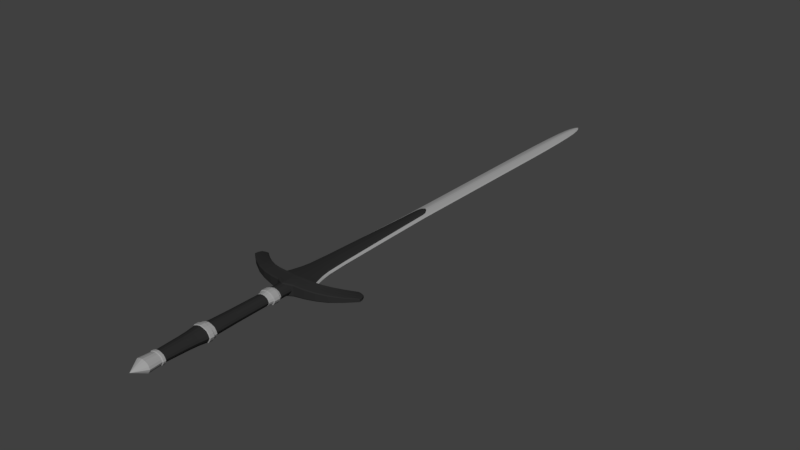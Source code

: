 # Source: sword.blend  (saved by Blender 2.77.0; exported with 4.5.12 LTS)
import bpy
from mathutils import Matrix  # noqa: F401  (used for matrix-valued properties, if any)

bpy.ops.wm.read_factory_settings(use_empty=True)
scene = bpy.context.scene
scene.name = 'Scene'

# ---- collections
col_collection_1 = bpy.data.collections.new('Collection 1'); scene.collection.children.link(col_collection_1)

# ---- materials (node trees are filled in below, after node groups)
mat_cinza = bpy.data.materials.new('cINZA')
mat_cinza.alpha_threshold = 0.0
mat_cinza.use_transparent_shadow = False
mat_cinza.diffuse_color = (0.3506, 0.3506, 0.3506, 1.0)
mat_cinza.roughness = 0.5
mat_preta = bpy.data.materials.new('PRETA')
mat_preta.alpha_threshold = 0.0
mat_preta.use_transparent_shadow = False
mat_preta.diffuse_color = (0.02539, 0.02539, 0.02539, 1.0)
mat_preta.roughness = 0.5

# ---- material node trees

# ---- world
world_world = bpy.data.worlds.new('World'); scene.world = world_world
world_world.color = (0.05088, 0.05088, 0.05088)
world_world.use_sun_shadow = False
world_world.sun_shadow_jitter_overblur = 0.0
world_world.cycles.sampling_method = 'MANUAL'

# ---- meshes
me_plane = bpy.data.meshes.new('Plane')
me_plane.from_pydata([(-0.8879, -0.1667, 4.021), (-0.599, -9.743, 4.35), (-0.5568, -20.97, 4.35), (-0.5568, -34.29, 4.35), (-0.7095, -3.084, 4.242), (1.99, -87.5, 4.336), (-1.483, -54.92, 4.445), (1.446, -83.97, 4.057), (0.848, -69.99, 4.057), (-0.04443, -3.084, 4.014), (0.4407, -34.29, 4.057), (0.4407, -20.97, 4.057), (0.3065, -9.743, 4.057), (-0.06602, -56.29, 4.336), (-1.152, -0.1667, 4.021), (-1.483, -54.74, 4.373), (-1.441, -9.743, 4.35), (-1.483, -20.97, 4.35), (-1.483, -34.29, 4.35), (-1.331, -3.084, 4.241), (-0.5568, -54.92, 4.445), (-3.486, -83.97, 4.057), (-2.888, -69.99, 4.057), (-1.996, -3.084, 4.014), (-2.481, -34.29, 4.057), (-2.481, -20.97, 4.057), (-2.347, -9.743, 4.057), (-2.486, -56.37, 4.057), (-2.489, -69.6, 4.336), (-1.754, -69.29, 3.207), (-0.6061, -0.1667, 3.932), (-1.434, -0.1667, 3.933), (0.06579, -83.97, 3.207), (-0.2858, -69.29, 3.207), (-1.434, -0.1667, 3.822), (-0.6051, -0.1667, 3.823), (-2.489, -69.6, 3.411), (-2.486, -56.37, 3.69), (-2.347, -9.743, 3.69), (-2.481, -20.97, 3.69), (-2.481, -34.29, 3.69), (-1.996, -3.084, 3.733), (-2.888, -69.99, 3.69), (-3.486, -83.97, 3.69), (-0.5568, -54.92, 3.302), (-1.331, -3.084, 3.505), (-1.483, -34.29, 3.397), (-1.483, -20.97, 3.397), (-1.441, -9.743, 3.397), (-1.483, -54.74, 3.374), (-1.152, -0.1667, 3.727), (-0.06602, -56.29, 3.411), (0.3065, -9.743, 3.69), (0.4407, -20.97, 3.69), (0.4407, -34.29, 3.69), (-0.04443, -3.084, 3.733), (0.848, -69.99, 3.69), (1.446, -83.97, 3.69), (-1.483, -54.92, 3.302), (1.99, -87.5, 3.411), (-0.7095, -3.084, 3.505), (-0.5568, -34.29, 3.397), (-0.2858, -69.29, 4.54), (0.06579, -83.97, 4.54), (-1.754, -69.29, 4.54), (-2.106, -83.97, 4.54), (-3.192, -83.97, 4.336), (1.152, -83.97, 4.336), (-2.84, -89.5, 4.54), (0.8006, -89.5, 4.54), (-0.5568, -20.97, 3.397), (-0.599, -9.743, 3.397), (-0.8879, -0.1667, 3.727), (-4.681, -89.3, 4.336), (2.772, -89.29, 4.057), (-2.106, -83.97, 3.207), (-3.192, -83.97, 3.411), (1.152, -83.97, 3.411), (-2.84, -89.5, 3.207), (0.8006, -89.5, 3.207), (-4.824, -89.29, 3.69), (-4.681, -89.3, 3.411), (2.22, -87.49, 3.69), (-4.038, -87.5, 3.411), (-4.264, -87.49, 3.69), (0.4849, -87.58, 3.207), (-2.529, -87.58, 3.207), (2.22, -87.49, 4.057), (-4.038, -87.5, 4.336), (-4.264, -87.49, 4.057), (0.4849, -87.58, 4.54), (-2.529, -87.58, 4.54), (2.622, -89.3, 3.411), (2.622, -89.3, 4.336), (0.4614, -57.09, 3.69), (0.4485, -69.6, 3.411), (-2.501, -57.09, 3.69), (-1.974, -56.29, 3.411), (-1.506, -56.13, 3.207), (-1.974, -56.29, 4.336), (-2.501, -57.09, 4.057), (0.4485, -69.6, 4.336), (0.4614, -57.09, 4.057), (-0.5568, -47.21, 3.397), (0.4407, -47.87, 3.69), (-1.483, -47.21, 3.397), (-2.481, -47.87, 3.69), (-2.481, -47.87, 4.057), (-1.483, -47.21, 4.35), (0.4407, -47.87, 4.057), (-0.5568, -47.21, 4.35), (-1.02, -9.743, 4.404), (-1.02, -20.97, 4.404), (-1.02, -34.29, 4.404), (-1.02, -3.084, 4.285), (0.8678, -79.49, 4.336), (-0.7809, -1.354, 4.139), (-0.5568, -54.74, 4.373), (-0.5674, -14.84, 4.35), (-0.5568, -27.63, 4.35), (-0.5568, -40.85, 4.35), (-0.6478, -5.791, 4.323), (-0.2025, -55.59, 4.363), (1.225, -83.97, 4.219), (0.5484, -69.7, 4.219), (-0.388, -3.084, 4.141), (-0.0758, -34.29, 4.222), (-0.0758, -20.97, 4.222), (-0.1621, -9.743, 4.222), (1.756, -85.74, 3.69), (-1.02, -54.59, 4.499), (-3.265, -83.97, 4.219), (-2.588, -69.7, 4.219), (-1.652, -3.084, 4.141), (-1.964, -34.29, 4.222), (-1.964, -20.97, 4.222), (-1.878, -9.743, 4.222), (-1.962, -55.59, 4.244), (-3.511, -85.74, 4.336), (1.181, -79.59, 3.69), (-1.838, -55.59, 4.363), (0.1517, -5.791, 3.701), (-1.259, -1.354, 4.139), (-1.473, -14.84, 4.35), (-1.483, -27.63, 4.35), (-1.483, -40.85, 4.35), (-1.392, -5.791, 4.323), (-2.908, -79.49, 4.336), (0.4407, -41.02, 3.69), (0.4407, -27.63, 3.69), (0.4071, -14.84, 3.69), (-0.5088, -0.1667, 3.873), (-0.2702, -1.354, 3.774), (-3.634, -83.97, 3.873), (-2.765, -57.49, 3.873), (-2.589, -9.743, 3.873), (-2.173, -3.084, 3.873), (-2.748, -48.05, 3.873), (-2.748, -34.29, 3.873), (-2.748, -20.97, 3.873), (1.594, -83.97, 3.873), (0.5488, -9.743, 3.873), (0.7078, -20.97, 3.873), (0.7078, -34.29, 3.873), (0.1328, -3.084, 3.873), (-1.308, -0.1667, 3.766), (-0.732, -0.1667, 3.766), (-2.908, -79.49, 3.411), (-1.392, -5.791, 3.424), (-1.483, -40.85, 3.397), (-1.483, -27.63, 3.397), (-1.473, -14.84, 3.397), (-1.259, -1.354, 3.608), (-1.838, -55.59, 3.384), (-3.511, -85.74, 3.411), (-1.878, -9.743, 3.525), (-1.964, -20.97, 3.525), (-1.964, -34.29, 3.525), (-1.652, -3.084, 3.606), (-2.588, -69.7, 3.528), (-3.265, -83.97, 3.528), (-1.02, -54.59, 3.248), (-0.1621, -9.743, 3.525), (-0.0758, -20.97, 3.525), (-0.0758, -34.29, 3.525), (-0.388, -3.084, 3.606), (0.5484, -69.7, 3.528), (1.225, -83.97, 3.528), (-0.2025, -55.59, 3.384), (-0.6478, -5.791, 3.424), (-0.5568, -40.85, 3.397), (-0.5568, -27.63, 3.397), (-0.5674, -14.84, 3.397), (-0.5568, -54.74, 3.374), (-0.7809, -1.354, 3.608), (0.4459, -56.37, 4.057), (-1.02, -69.14, 4.594), (-0.5534, -55.1, 4.516), (-0.07613, -79.42, 4.54), (0.8802, -83.97, 4.435), (0.2649, -69.52, 4.435), (-2.266, -85.76, 4.54), (-2.92, -83.97, 4.435), (-2.305, -69.52, 4.435), (-1.02, -83.97, 4.594), (0.2246, -85.76, 4.54), (-1.487, -55.1, 4.516), (-1.964, -79.42, 4.54), (1.469, -85.74, 4.336), (2.659, -89.3, 4.219), (-4.717, -89.3, 4.219), (0.8678, -79.49, 3.411), (-1.02, -3.084, 3.462), (-1.02, -34.29, 3.343), (2.171, -89.36, 4.435), (-1.02, -20.97, 3.343), (-1.02, -9.743, 3.343), (-1.02, -0.1667, 3.705), (2.772, -89.29, 3.69), (-2.481, -41.02, 3.69), (-2.481, -27.63, 3.69), (-2.447, -14.84, 3.69), (-1.77, -1.354, 3.774), (-2.192, -5.791, 3.701), (-3.221, -79.59, 3.69), (-3.797, -85.74, 3.69), (-1.531, -0.1667, 3.873), (-1.02, -69.14, 3.153), (-0.5534, -55.1, 3.231), (-0.07613, -79.42, 3.207), (0.8802, -83.97, 3.312), (0.2649, -69.52, 3.312), (-2.266, -85.76, 3.207), (-2.92, -83.97, 3.312), (-2.305, -69.52, 3.312), (-1.02, -83.97, 3.153), (0.2246, -85.76, 3.207), (-1.487, -55.1, 3.231), (-1.964, -79.42, 3.207), (1.469, -85.74, 3.411), (-4.717, -89.3, 3.528), (2.171, -89.36, 3.312), (-1.022, -89.63, 3.153), (-4.231, -89.35, 3.312), (-4.905, -89.28, 3.873), (-1.02, -0.1667, 4.042), (-0.732, -0.1667, 3.981), (-1.308, -0.1667, 3.981), (0.4459, -56.37, 3.69), (0.7078, -48.05, 3.873), (-4.377, -87.49, 3.873), (0.7251, -57.49, 3.873), (2.335, -87.49, 3.873), (-0.2702, -1.354, 3.973), (0.4071, -14.84, 4.057), (0.4407, -27.63, 4.057), (0.4407, -41.02, 4.057), (0.1517, -5.791, 4.046), (1.181, -79.59, 4.057), (1.756, -85.74, 4.057), (-2.481, -41.02, 4.057), (-2.481, -27.63, 4.057), (-2.447, -14.84, 4.057), (-1.77, -1.354, 3.973), (-2.192, -5.791, 4.046), (-3.221, -79.59, 4.057), (-3.797, -85.74, 4.057), (-4.824, -89.29, 4.057), (-1.022, -89.63, 4.594), (-4.231, -89.35, 4.435), (2.659, -89.3, 3.528), (2.047, -87.5, 4.219), (-4.094, -87.5, 4.219), (1.614, -87.52, 4.435), (-4.094, -87.5, 3.528), (1.614, -87.52, 3.312), (-1.021, -87.62, 3.153), (-3.661, -87.52, 3.312), (2.866, -89.28, 3.873), (-1.021, -87.62, 4.594), (-3.661, -87.52, 4.435), (2.047, -87.5, 3.528), (2.626, -88.81, 3.69), (-4.51, -88.82, 3.411), (-4.673, -88.81, 3.69), (0.7181, -88.96, 3.207), (-2.765, -88.96, 3.207), (2.626, -88.81, 4.057), (-4.51, -88.82, 4.336), (-4.673, -88.81, 4.057), (0.7181, -88.96, 4.54), (-2.765, -88.96, 4.54), (2.456, -88.82, 3.411), (2.456, -88.82, 4.336), (0.06583, -56.49, 4.219), (-2.106, -56.49, 4.219), (-3.088, -70.18, 3.873), (-2.106, -56.49, 3.528), (0.06583, -56.49, 3.528), (-0.1853, -56.13, 4.435), (-1.855, -56.13, 4.435), (-0.1853, -56.13, 3.312), (-1.855, -56.13, 3.312), (1.048, -70.18, 3.873), (-1.568, -59.43, 4.54), (-0.4718, -59.43, 4.54), (0.5684, -60.66, 3.69), (0.07638, -59.97, 3.411), (-2.608, -60.66, 3.69), (-2.116, -59.97, 3.411), (-0.4718, -59.43, 3.207), (-1.568, -59.43, 3.207), (-2.116, -59.97, 4.336), (-2.608, -60.66, 4.057), (0.07638, -59.97, 4.336), (0.5684, -60.66, 4.057), (-1.02, -47.06, 4.404), (-0.0758, -47.52, 4.222), (-1.964, -47.52, 4.222), (-1.964, -47.52, 3.525), (-0.0758, -47.52, 3.525), (-1.02, -47.06, 3.343), (0.7121, -56.77, 3.873), (-0.5568, -52.09, 3.397), (0.4407, -53.26, 3.69), (-1.483, -52.09, 3.397), (-2.481, -53.26, 3.69), (-2.481, -53.26, 4.057), (-1.483, -52.09, 4.35), (0.4407, -53.26, 4.057), (-0.5568, -52.09, 4.35), (-1.02, -1.313, 4.165), (-1.02, -54.42, 4.428), (-1.02, -14.84, 4.404), (-1.02, -27.63, 4.404), (-1.02, -40.81, 4.404), (-1.02, -5.791, 4.374), (-0.5437, -1.313, 4.06), (-0.07806, -55.59, 4.244), (-0.09739, -14.84, 4.222), (-0.0758, -27.63, 4.222), (-0.0758, -40.93, 4.222), (-0.2618, -5.791, 4.202), (0.946, -79.52, 4.219), (1.541, -85.74, 4.219), (-1.496, -1.313, 4.06), (-1.943, -14.84, 4.222), (-1.964, -27.63, 4.222), (-1.964, -40.93, 4.222), (-1.778, -5.791, 4.202), (-2.986, -79.52, 4.219), (-3.583, -85.74, 4.219), (0.7078, -27.63, 3.873), (0.7078, -41.06, 3.873), (-0.156, -1.313, 3.873), (-3.583, -85.74, 3.528), (-2.986, -79.52, 3.528), (-1.778, -5.791, 3.545), (-1.964, -40.93, 3.525), (-1.964, -27.63, 3.525), (-1.943, -14.84, 3.525), (-1.962, -55.59, 3.503), (-1.496, -1.313, 3.687), (1.541, -85.74, 3.528), (0.946, -79.52, 3.528), (-0.2618, -5.791, 3.545), (-0.0758, -40.93, 3.525), (-0.0758, -27.63, 3.525), (-0.09739, -14.84, 3.525), (-0.07806, -55.59, 3.503), (-0.5437, -1.313, 3.687), (-1.02, -5.791, 3.373), (-1.02, -40.81, 3.343), (-1.02, -27.63, 3.343), (-1.02, -14.84, 3.343), (-1.02, -54.78, 4.57), (-1.02, -79.38, 4.594), (-0.2887, -55.6, 4.437), (0.6318, -79.47, 4.435), (1.158, -85.75, 4.435), (-1.02, -85.77, 4.594), (-3.2, -85.75, 4.435), (-2.672, -79.47, 4.435), (-1.751, -55.6, 4.437), (-1.02, -54.42, 3.319), (-1.02, 0.5833, 3.873), (-1.02, -1.313, 3.582), (0.6681, -14.84, 3.873), (0.3653, -5.791, 3.873), (1.337, -79.64, 3.873), (1.899, -85.74, 3.873), (-2.752, -56.77, 3.873), (-1.884, -1.313, 3.873), (-2.748, -41.06, 3.873), (-2.748, -27.63, 3.873), (-2.708, -14.84, 3.873), (-2.405, -5.791, 3.873), (-3.377, -79.64, 3.873), (-3.94, -85.74, 3.873), (-1.02, -54.78, 3.177), (-1.02, -79.38, 3.153), (-0.2887, -55.6, 3.31), (0.6318, -79.47, 3.312), (1.158, -85.75, 3.312), (-1.02, -85.77, 3.153), (-3.2, -85.75, 3.312), (-2.672, -79.47, 3.312), (-1.751, -55.6, 3.31), (2.499, -88.82, 4.219), (-4.551, -88.82, 4.219), (2.022, -88.86, 4.435), (-4.551, -88.82, 3.528), (2.022, -88.86, 3.312), (-1.022, -89.03, 3.153), (-4.074, -88.86, 3.312), (-4.754, -88.8, 3.873), (2.711, -88.8, 3.873), (-1.022, -89.03, 4.594), (-4.074, -88.86, 4.435), (2.499, -88.82, 3.528), (0.1994, -60.14, 4.219), (-2.239, -60.14, 4.219), (-2.854, -61.0, 3.873), (-2.239, -60.14, 3.528), (0.1994, -60.14, 3.528), (-1.02, -59.15, 4.594), (-0.06067, -59.84, 4.435), (-1.979, -59.84, 4.435), (-1.02, -59.15, 3.153), (-0.06067, -59.84, 3.312), (-1.979, -59.84, 3.312), (0.8144, -61.0, 3.873), (-1.02, -51.82, 4.404), (-0.0758, -52.64, 4.222), (-1.964, -52.64, 4.222), (-2.748, -53.59, 3.873), (-1.964, -52.64, 3.525), (-0.0758, -52.64, 3.525), (-1.02, -51.82, 3.343), (0.7078, -53.59, 3.873), (-0.534, -56.13, 4.54), (-1.506, -56.13, 4.54), (-1.02, -56.13, 4.594), (-0.534, -56.13, 3.207), (-1.02, -56.13, 3.153), (2.866, -89.28, 5.089), (-1.02, -92.87, 5.003), (2.899, -91.74, 4.678), (0.8006, -89.5, 5.179), (0.8006, -92.03, 4.798), (-1.02, -89.63, 2.554), (4.504, -88.85, 4.96), (5.01, -91.2, 4.565), (6.189, -88.09, 4.779), (9.319, -89.0, 4.275), (9.703, -85.57, 4.141), (11.42, -87.25, 4.119), (2.866, -89.28, 2.658), (-1.02, -92.87, 2.744), (2.899, -91.74, 3.069), (0.8006, -89.5, 2.568), (0.8006, -92.03, 2.949), (4.504, -88.85, 2.787), (5.01, -91.2, 3.182), (6.189, -88.09, 2.968), (7.027, -90.4, 3.296), (7.817, -87.05, 3.224), (9.319, -89.0, 3.472), (9.703, -85.57, 3.606), (11.42, -87.25, 3.628), (-2.84, -89.5, 5.179), (-2.84, -92.03, 4.798), (-7.049, -91.2, 4.565), (-9.067, -90.4, 4.451), (-11.36, -89.0, 4.275), (-4.905, -89.28, 2.658), (-4.938, -91.74, 3.069), (-2.84, -89.5, 2.568), (-2.84, -92.03, 2.949), (-6.543, -88.85, 2.787), (-7.049, -91.2, 3.182), (-8.228, -88.09, 2.968), (-9.067, -90.4, 3.296), (-9.855, -87.05, 3.224), (-11.36, -89.0, 3.472), (-11.74, -85.57, 3.606), (-13.47, -87.25, 3.628), (-1.02, -89.82, 5.406), (-1.02, -92.68, 5.126), (2.898, -91.6, 4.871), (2.867, -89.42, 5.276), (0.8006, -89.65, 5.385), (0.8006, -91.89, 5.017), (4.98, -91.07, 4.736), (4.534, -88.99, 5.125), (6.98, -90.27, 4.595), (6.237, -88.23, 4.919), (9.23, -88.89, 4.376), (7.902, -87.16, 4.628), (11.3, -87.23, 4.193), (9.695, -85.69, 4.217), (11.3, -87.23, 3.554), (9.695, -85.69, 3.53), (2.898, -91.6, 2.876), (2.867, -89.42, 2.471), (6.98, -90.27, 3.152), (6.237, -88.23, 2.828), (-1.02, -89.82, 2.341), (-1.02, -92.68, 2.621), (9.23, -88.89, 3.371), (7.902, -87.16, 3.119), (4.98, -91.07, 3.011), (4.534, -88.99, 2.622), (0.8006, -89.65, 2.362), (0.8006, -91.89, 2.73), (-4.937, -91.6, 4.871), (-4.906, -89.42, 5.276), (-2.84, -89.65, 5.385), (-2.84, -91.89, 5.017), (-7.019, -91.07, 4.736), (-6.573, -88.99, 5.125), (-9.019, -90.27, 4.595), (-8.276, -88.23, 4.919), (-11.27, -88.89, 4.376), (-9.941, -87.16, 4.628), (-13.34, -87.23, 4.193), (-11.73, -85.69, 4.217), (-13.34, -87.23, 3.554), (-11.73, -85.69, 3.53), (-4.937, -91.6, 2.876), (-4.906, -89.42, 2.471), (-9.019, -90.27, 3.152), (-8.276, -88.23, 2.828), (-11.27, -88.89, 3.371), (-9.941, -87.16, 3.119), (-7.019, -91.07, 3.011), (-6.573, -88.99, 2.622), (-2.84, -89.65, 2.362), (-2.84, -91.89, 2.73), (-1.02, -91.25, 5.281), (2.882, -90.51, 5.064), (0.8006, -90.77, 5.205), (4.757, -90.03, 4.935), (6.608, -89.25, 4.776), (8.592, -87.99, 4.529), (10.84, -86.07, 4.202), (10.84, -86.07, 3.545), (2.882, -90.51, 2.683), (6.608, -89.25, 2.971), (-1.02, -91.25, 2.466), (8.592, -87.99, 3.218), (4.757, -90.03, 2.812), (0.8006, -90.77, 2.542), (-4.922, -90.51, 5.064), (-2.84, -90.77, 5.205), (-6.796, -90.03, 4.935), (-8.648, -89.25, 4.776), (-10.63, -87.99, 4.529), (-12.88, -86.07, 4.202), (-12.88, -86.07, 3.545), (-4.922, -90.51, 2.683), (-8.648, -89.25, 2.971), (-10.63, -87.99, 3.218), (-6.796, -90.03, 2.812), (-2.84, -90.77, 2.542), (11.04, -85.88, 3.634), (-13.09, -85.88, 3.634), (-1.02, -97.33, 4.909), (-1.02, -103.9, 4.961), (-0.0194, -97.33, 4.607), (0.03113, -103.9, 4.644), (0.3951, -97.33, 3.878), (0.4665, -103.9, 3.878), (-0.0194, -97.33, 3.149), (0.03113, -103.9, 3.112), (-1.02, -97.33, 2.847), (-1.02, -103.9, 2.795), (-2.021, -97.33, 3.149), (-2.071, -103.9, 3.112), (-2.435, -97.33, 3.878), (-2.507, -103.9, 3.878), (-2.021, -97.33, 4.607), (-2.071, -103.9, 4.644), (-1.02, -96.38, 5.064), (0.1317, -96.38, 4.717), (0.6088, -96.38, 3.878), (0.1317, -96.38, 3.039), (-1.02, -96.38, 2.692), (-2.172, -96.38, 3.039), (-2.649, -96.38, 3.878), (-2.172, -96.38, 4.717), (-1.02, -96.31, 5.218), (0.2804, -96.31, 4.825), (0.8191, -96.31, 3.878), (0.2804, -96.31, 2.931), (-1.02, -96.31, 2.538), (-2.32, -96.31, 2.931), (-2.859, -96.31, 3.878), (-2.32, -96.31, 4.825), (-1.02, -95.14, 5.218), (0.2804, -95.14, 4.825), (0.8191, -95.14, 3.878), (0.2804, -95.14, 2.931), (-1.02, -95.14, 2.538), (-2.32, -95.14, 2.931), (-2.859, -95.14, 3.878), (-2.32, -95.14, 4.825), (-1.02, -95.07, 5.097), (0.1638, -95.07, 4.74), (0.6541, -95.07, 3.878), (0.1638, -95.07, 3.016), (-1.02, -95.07, 2.658), (-2.204, -95.07, 3.016), (-2.694, -95.07, 3.878), (-2.204, -95.07, 4.74), (-1.02, -94.62, 4.994), (0.06388, -94.62, 4.667), (0.5128, -94.62, 3.878), (0.06388, -94.62, 3.088), (-1.02, -94.62, 2.761), (-2.104, -94.62, 3.088), (-2.553, -94.62, 3.878), (-2.104, -94.62, 4.667), (0.06388, -92.37, 4.667), (0.5202, -92.16, 3.873), (0.06388, -92.37, 3.088), (-2.553, -92.17, 3.873), (-2.104, -92.37, 3.088), (-2.104, -92.37, 4.667), (-1.02, -108.9, 5.065), (0.1328, -108.9, 4.718), (0.6103, -108.9, 3.878), (0.1328, -108.9, 3.038), (-1.02, -108.9, 2.69), (-2.173, -108.9, 3.038), (-2.65, -108.9, 3.878), (-2.173, -108.9, 4.718), (-1.02, -109.0, 5.273), (0.3345, -109.0, 4.865), (0.8955, -109.0, 3.878), (0.3345, -109.0, 2.891), (-1.02, -109.0, 2.483), (-2.374, -109.0, 2.891), (-2.936, -109.0, 3.878), (-2.374, -109.0, 4.865), (-1.02, -109.7, 5.305), (0.3655, -109.7, 4.887), (0.9393, -109.7, 3.878), (0.3655, -109.7, 2.869), (-1.02, -109.7, 2.451), (-2.405, -109.7, 2.869), (-2.979, -109.7, 3.878), (-2.405, -109.7, 4.887), (-1.02, -109.8, 5.457), (0.513, -109.8, 4.995), (1.148, -109.8, 3.878), (0.513, -109.8, 2.761), (-1.02, -109.8, 2.299), (-2.553, -109.8, 2.761), (-3.188, -109.8, 3.878), (-2.553, -109.8, 4.995), (-1.02, -110.6, 5.457), (0.513, -110.6, 4.995), (1.148, -110.6, 3.878), (0.513, -110.6, 2.761), (-1.02, -110.6, 2.299), (-2.553, -110.6, 2.761), (-3.188, -110.6, 3.878), (-2.553, -110.6, 4.995), (-1.02, -110.7, 5.33), (0.3894, -110.7, 4.905), (0.9732, -110.7, 3.878), (0.3894, -110.7, 2.851), (-1.02, -110.7, 2.426), (-2.429, -110.7, 2.851), (-3.013, -110.7, 3.878), (-2.429, -110.7, 4.905), (-1.02, -114.4, 5.046), (0.1144, -114.4, 4.704), (0.5842, -114.4, 3.878), (0.1144, -114.4, 3.052), (-1.02, -114.4, 2.709), (-2.154, -114.4, 3.052), (-2.624, -114.4, 3.878), (-2.154, -114.4, 4.704), (-1.02, -118.9, 4.911), (-0.01693, -118.9, 4.609), (0.3986, -118.9, 3.878), (-0.01693, -118.9, 3.147), (-1.02, -118.9, 2.845), (-2.023, -118.9, 3.147), (-2.439, -118.9, 3.878), (-2.023, -118.9, 4.609), (-1.02, -119.0, 5.084), (0.1503, -119.0, 4.73), (0.6351, -119.0, 3.878), (0.1503, -119.0, 3.025), (-1.02, -119.0, 2.672), (-2.19, -119.0, 3.025), (-2.675, -119.0, 3.878), (-2.19, -119.0, 4.73), (-1.02, -122.1, 5.105), (0.1715, -122.1, 4.746), (0.665, -122.1, 3.878), (0.1715, -122.1, 3.01), (-1.02, -122.1, 2.651), (-2.212, -122.1, 3.01), (-2.705, -122.1, 3.878), (-2.212, -122.1, 4.746), (-1.02, -124.6, 3.878), (-1.52, -97.33, 4.832), (-1.546, -103.9, 4.877), (-1.596, -96.38, 4.965), (-1.67, -96.31, 5.096), (-1.67, -95.14, 5.096), (-1.612, -95.07, 4.993), (-1.562, -94.62, 4.906), (-1.562, -92.62, 4.906), (-1.596, -108.9, 4.966), (-1.697, -109.0, 5.143), (-1.713, -109.7, 5.171), (-1.786, -109.8, 5.3), (-1.786, -110.6, 5.3), (-1.725, -110.7, 5.192), (-1.587, -114.4, 4.953), (-1.522, -118.9, 4.834), (-1.605, -119.0, 4.982), (-1.616, -122.1, 4.987), (-0.5197, -97.33, 4.832), (-0.4944, -103.9, 4.877), (-0.4441, -96.38, 4.965), (-0.3698, -96.31, 5.096), (-0.3698, -95.14, 5.096), (-0.4281, -95.07, 4.993), (-0.4781, -94.62, 4.906), (-0.4781, -92.62, 4.906), (-0.4436, -108.9, 4.966), (-0.3428, -109.0, 5.143), (-0.3273, -109.7, 5.171), (-0.2535, -109.8, 5.3), (-0.2535, -110.6, 5.3), (-0.3153, -110.7, 5.192), (-0.4528, -114.4, 4.953), (-0.5185, -118.9, 4.834), (-0.4348, -119.0, 4.982), (-0.4243, -122.1, 4.987), (-0.5197, -97.33, 2.924), (-0.4944, -103.9, 2.879), (-0.4441, -96.38, 2.791), (-0.3698, -96.31, 2.66), (-0.3698, -95.14, 2.66), (-0.4281, -95.07, 2.763), (-0.4781, -94.62, 2.85), (-0.4781, -92.62, 2.85), (-0.4436, -108.9, 2.79), (-0.3428, -109.0, 2.612), (-0.3273, -109.7, 2.585), (-0.2535, -109.8, 2.455), (-0.2535, -110.6, 2.455), (-0.3153, -110.7, 2.564), (-0.4528, -114.4, 2.803), (-0.5185, -118.9, 2.921), (-0.4348, -119.0, 2.774), (-0.4243, -122.1, 2.769), (-1.52, -97.33, 2.924), (-1.546, -103.9, 2.879), (-1.596, -96.38, 2.791), (-1.67, -96.31, 2.66), (-1.67, -95.14, 2.66), (-1.612, -95.07, 2.763), (-1.562, -94.62, 2.85), (-1.562, -92.62, 2.85), (-1.596, -108.9, 2.79), (-1.697, -109.0, 2.612), (-1.713, -109.7, 2.585), (-1.786, -109.8, 2.455), (-1.786, -110.6, 2.455), (-1.725, -110.7, 2.564), (-1.587, -114.4, 2.803), (-1.522, -118.9, 2.921), (-1.605, -119.0, 2.774), (-1.616, -122.1, 2.769), (0.2624, -97.33, 4.242), (0.3234, -103.9, 4.261), (0.4448, -96.38, 4.297), (0.6243, -96.31, 4.352), (0.6243, -95.14, 4.352), (0.4835, -95.07, 4.309), (0.3629, -94.62, 4.273), (0.3629, -92.24, 4.273), (0.4461, -108.9, 4.298), (0.6896, -109.0, 4.371), (0.727, -109.7, 4.383), (0.905, -109.8, 4.436), (0.905, -110.6, 4.436), (0.7559, -110.7, 4.391), (0.4269, -114.4, 4.291), (0.2654, -118.9, 4.243), (0.4673, -119.0, 4.304), (0.4798, -122.1, 4.312), (0.2624, -97.33, 3.514), (0.3234, -103.9, 3.495), (0.4448, -96.38, 3.458), (0.6243, -96.31, 3.404), (0.6243, -95.14, 3.404), (0.4835, -95.07, 3.447), (0.3629, -94.62, 3.483), (0.3629, -92.24, 3.483), (0.4461, -108.9, 3.458), (0.6896, -109.0, 3.385), (0.727, -109.7, 3.373), (0.905, -109.8, 3.32), (0.905, -110.6, 3.32), (0.7559, -110.7, 3.365), (0.4269, -114.4, 3.465), (0.2654, -118.9, 3.513), (0.4673, -119.0, 3.452), (0.4798, -122.1, 3.444), (-2.302, -97.33, 4.242), (-2.363, -103.9, 4.261), (-2.485, -96.38, 4.297), (-2.664, -96.31, 4.352), (-2.664, -95.14, 4.352), (-2.524, -95.07, 4.309), (-2.403, -94.62, 4.273), (-2.403, -92.23, 4.273), (-2.486, -108.9, 4.298), (-2.73, -109.0, 4.371), (-2.767, -109.7, 4.383), (-2.945, -109.8, 4.436), (-2.945, -110.6, 4.436), (-2.796, -110.7, 4.391), (-2.467, -114.4, 4.291), (-2.305, -118.9, 4.243), (-2.507, -119.0, 4.304), (-2.52, -122.1, 4.312), (-2.302, -97.33, 3.514), (-2.363, -103.9, 3.495), (-2.485, -96.38, 3.458), (-2.664, -96.31, 3.404), (-2.664, -95.14, 3.404), (-2.524, -95.07, 3.447), (-2.403, -94.62, 3.483), (-2.403, -92.23, 3.483), (-2.486, -108.9, 3.458), (-2.73, -109.0, 3.385), (-2.767, -109.7, 3.373), (-2.945, -109.8, 3.32), (-2.945, -110.6, 3.32), (-2.796, -110.7, 3.365), (-2.467, -114.4, 3.465), (-2.305, -118.9, 3.513), (-2.507, -119.0, 3.452), (-2.52, -122.1, 3.444), (7.817, -87.05, 4.523), (7.027, -90.4, 4.451), (-1.02, -89.63, 5.193), (-9.855, -87.05, 4.523), (-11.74, -85.57, 4.141), (-4.905, -89.28, 5.089), (-6.543, -88.85, 4.96), (-8.228, -88.09, 4.779), (-4.938, -91.74, 4.678), (-13.47, -87.25, 4.119), (-13.09, -85.88, 4.113), (11.04, -85.88, 4.113), (-11.74, -85.57, 3.873), (-8.228, -88.09, 3.873), (-4.938, -91.74, 3.873), (-13.47, -87.25, 3.873), (11.04, -85.88, 3.873), (7.817, -87.05, 3.873), (7.027, -90.4, 3.873), (-9.855, -87.05, 3.873), (-6.543, -88.85, 3.873), (-13.09, -85.88, 3.873), (9.703, -85.57, 3.873), (5.01, -91.2, 3.873), (6.189, -88.09, 3.873), (2.899, -91.74, 3.873), (0.8006, -92.03, 3.873), (11.42, -87.25, 3.873), (-7.049, -91.2, 3.873), (-2.84, -92.03, 3.873), (4.504, -88.85, 3.873), (9.319, -89.0, 3.873), (-9.067, -90.4, 3.873), (-11.36, -89.0, 3.873), (-4.247, -91.84, 3.03), (-4.225, -89.35, 2.628), (-4.226, -89.5, 2.435), (-4.246, -91.7, 2.828), (-4.226, -89.5, 5.312), (-4.246, -91.7, 4.919), (-4.236, -90.6, 5.11), (-4.236, -90.6, 2.637), (-4.225, -89.35, 5.119), (-4.247, -91.84, 4.717), (-4.247, -91.84, 3.873), (2.178, -89.35, 5.119), (2.2, -91.84, 4.718), (2.2, -91.84, 3.029), (2.178, -89.35, 2.628), (2.179, -89.5, 2.434), (2.199, -91.7, 2.828), (2.179, -89.5, 5.313), (2.199, -91.7, 4.919), (2.189, -90.6, 5.111), (2.189, -90.6, 2.636), (2.2, -91.84, 3.873), (-2.192, -119.5, 4.732), (-2.677, -119.5, 3.878), (-2.192, -119.5, 3.024), (-1.02, -119.5, 2.671), (0.1519, -119.5, 3.024), (0.6373, -119.5, 3.878), (0.1519, -119.5, 4.732), (-1.02, -119.5, 5.085), (-1.606, -119.5, 4.98), (-0.4341, -119.5, 4.98), (-0.4341, -119.5, 2.776), (-1.606, -119.5, 2.776), (0.4665, -119.5, 4.305), (0.4665, -119.5, 3.451), (-2.507, -119.5, 4.305), (-2.507, -119.5, 3.451), (-2.52, -119.6, 3.878), (-1.02, -119.6, 2.785), (0.4799, -119.6, 3.878), (-1.02, -119.6, 4.97), (-1.55, -119.6, 4.875), (-0.4897, -119.6, 4.875), (-0.4897, -119.6, 2.881), (-1.55, -119.6, 2.881), (0.3248, -119.6, 4.264), (0.3248, -119.6, 3.492), (-2.365, -119.6, 4.264), (-2.365, -119.6, 3.492), (-2.081, -119.6, 4.65), (-2.081, -119.6, 3.105), (0.04061, -119.6, 3.105), (0.04061, -119.6, 4.65), (-2.595, -94.64, 3.878), (-2.133, -94.64, 4.689), (-1.02, -94.64, 2.731), (-2.133, -94.64, 3.067), (0.5545, -94.64, 3.878), (0.09335, -94.64, 3.067), (-1.02, -94.64, 5.025), (0.09335, -94.64, 4.689), (-1.577, -94.64, 4.933), (-0.4633, -94.64, 4.933), (-0.4633, -94.64, 2.823), (-1.577, -94.64, 2.823), (0.4001, -94.64, 4.283), (0.4001, -94.64, 3.472), (-2.44, -94.64, 4.283), (-2.44, -94.64, 3.472), (0.01365, -97.3, 3.125), (-1.02, -97.3, 2.813), (-2.482, -97.3, 3.878), (-2.054, -97.3, 4.631), (0.01365, -97.3, 4.631), (0.4418, -97.3, 3.878), (-2.054, -97.3, 3.125), (-1.02, -97.3, 4.943), (-1.537, -97.3, 4.863), (-0.5032, -97.3, 4.863), (-0.5032, -97.3, 2.892), (-1.537, -97.3, 2.892), (0.3044, -97.3, 4.254), (0.3044, -97.3, 3.501), (-2.344, -97.3, 4.254), (-2.344, -97.3, 3.501), (-2.252, -112.5, 4.775), (-2.762, -112.5, 3.878), (-2.252, -112.5, 2.981), (-1.02, -112.5, 2.609), (0.2117, -112.5, 2.981), (0.7218, -112.5, 3.878), (0.2117, -112.5, 4.775), (-1.02, -112.5, 5.147), (-1.636, -112.5, 5.035), (-0.4042, -112.5, 5.035), (-0.4042, -112.5, 2.721), (-1.636, -112.5, 2.721), (0.5404, -112.5, 4.327), (0.5404, -112.5, 3.429), (-2.58, -112.5, 4.327), (-2.58, -112.5, 3.429), (2.898, -89.87, 5.174), (4.675, -89.42, 5.034), (6.46, -88.65, 4.85), (8.288, -87.49, 4.58), (10.31, -85.79, 4.21), (10.31, -85.79, 3.537), (2.898, -89.87, 2.573), (6.46, -88.65, 2.897), (8.288, -87.49, 3.167), (4.675, -89.42, 2.713), (-4.937, -89.87, 5.174), (-6.714, -89.42, 5.034), (-8.499, -88.65, 4.85), (-10.33, -87.49, 4.58), (-12.35, -85.79, 4.21), (-12.35, -85.79, 3.537), (-4.937, -89.87, 2.573), (-8.499, -88.65, 2.897), (-10.33, -87.49, 3.167), (-6.714, -89.42, 2.713), (-1.02, -90.43, 5.346), (0.8115, -90.11, 5.299), (-1.02, -90.43, 2.401), (0.8115, -90.11, 2.448), (-2.851, -90.11, 5.299), (-2.851, -90.11, 2.448), (10.41, -85.65, 3.62), (-12.45, -85.65, 3.62), (-12.45, -85.65, 4.127), (10.41, -85.65, 4.127), (10.41, -85.65, 3.873), (-12.45, -85.65, 3.873), (-4.25, -89.95, 2.532), (-4.25, -89.95, 5.215), (2.203, -89.95, 2.531), (2.203, -89.95, 5.216), (-1.02, -91.96, 5.203), (0.8197, -91.33, 5.111), (-1.02, -91.96, 2.544), (0.8197, -91.33, 2.636), (-2.859, -91.33, 5.111), (-2.859, -91.33, 2.636), (2.931, -91.06, 4.967), (4.93, -90.55, 4.836), (6.876, -89.76, 4.685), (9.015, -88.44, 4.452), (11.19, -86.65, 4.198), (11.19, -86.65, 3.549), (2.931, -91.06, 2.78), (6.876, -89.76, 3.062), (9.015, -88.44, 3.295), (4.93, -90.55, 2.911), (-4.97, -91.06, 4.967), (-6.97, -90.55, 4.836), (-8.915, -89.76, 4.685), (-11.05, -88.44, 4.452), (-13.23, -86.65, 4.198), (-13.23, -86.65, 3.549), (-4.97, -91.06, 2.78), (-8.915, -89.76, 3.062), (-11.05, -88.44, 3.295), (-6.97, -90.55, 2.911), (11.36, -86.57, 3.631), (-13.41, -86.56, 3.631), (-13.41, -86.56, 4.116), (11.36, -86.57, 4.116), (-13.41, -86.56, 3.873), (11.36, -86.57, 3.873), (-4.275, -91.15, 5.014), (-4.275, -91.15, 2.733), (2.228, -91.15, 5.015), (2.228, -91.15, 2.732)], [], [(0, 245, 331, 116), (0, 116, 337, 246), (117, 338, 433, 330), (117, 330, 432, 332), (1, 128, 342, 121), (1, 121, 336, 111), (1, 111, 333, 118), (1, 118, 339, 128), (2, 127, 339, 118), (2, 118, 333, 112), (2, 112, 334, 119), (2, 119, 340, 127), (3, 126, 340, 119), (3, 119, 334, 113), (3, 113, 335, 120), (3, 120, 341, 126), (4, 125, 337, 116), (4, 116, 331, 114), (4, 114, 336, 121), (4, 121, 342, 125), (5, 293, 408, 271), (5, 271, 344, 208), (5, 208, 379, 273), (5, 273, 410, 293), (6, 130, 332, 15), (6, 15, 137, 140), (6, 140, 383, 206), (6, 206, 375, 130), (7, 160, 389, 258), (7, 258, 343, 123), (7, 123, 344, 259), (7, 259, 390, 160), (8, 303, 431, 315), (8, 315, 420, 124), (8, 124, 343, 258), (8, 258, 389, 303), (9, 164, 354, 253), (9, 253, 337, 125), (9, 125, 342, 257), (9, 257, 388, 164), (10, 163, 352, 255), (10, 255, 340, 126), (10, 126, 341, 256), (10, 256, 353, 163), (11, 162, 387, 254), (11, 254, 339, 127), (11, 127, 340, 255), (11, 255, 352, 162), (12, 161, 388, 257), (12, 257, 342, 128), (12, 128, 339, 254), (12, 254, 387, 161), (195, 322, 439, 329), (195, 329, 433, 338), (13, 314, 420, 294), (13, 294, 338, 122), (13, 122, 377, 299), (13, 299, 426, 314), (14, 142, 331, 245), (14, 247, 345, 142), (15, 328, 434, 137), (15, 332, 432, 328), (16, 146, 349, 136), (16, 136, 346, 143), (16, 143, 333, 111), (16, 111, 336, 146), (17, 143, 346, 135), (17, 135, 347, 144), (17, 144, 334, 112), (17, 112, 333, 143), (18, 144, 347, 134), (18, 134, 348, 145), (18, 145, 335, 113), (18, 113, 334, 144), (19, 142, 345, 133), (19, 133, 349, 146), (19, 146, 336, 114), (19, 114, 331, 142), (20, 122, 338, 117), (20, 117, 332, 130), (20, 130, 375, 197), (20, 197, 377, 122), (21, 265, 397, 153), (21, 153, 398, 266), (21, 266, 351, 131), (21, 131, 350, 265), (22, 313, 422, 296), (22, 296, 397, 265), (22, 265, 350, 132), (22, 132, 421, 313), (23, 263, 392, 156), (23, 156, 396, 264), (23, 264, 349, 133), (23, 133, 345, 263), (24, 261, 394, 158), (24, 158, 393, 260), (24, 260, 348, 134), (24, 134, 347, 261), (25, 262, 395, 159), (25, 159, 394, 261), (25, 261, 347, 135), (25, 135, 346, 262), (26, 264, 396, 155), (26, 155, 395, 262), (26, 262, 346, 136), (26, 136, 349, 264), (27, 327, 435, 391), (27, 137, 434, 327), (28, 312, 421, 132), (28, 132, 350, 147), (28, 147, 382, 203), (28, 203, 427, 312), (29, 234, 430, 311), (29, 311, 428, 227), (29, 227, 400, 238), (29, 238, 406, 234), (30, 246, 337, 253), (30, 253, 354, 151), (31, 263, 345, 247), (31, 226, 392, 263), (32, 229, 402, 230), (32, 230, 403, 236), (32, 236, 404, 235), (32, 235, 400, 229), (33, 310, 429, 231), (33, 231, 402, 229), (33, 229, 400, 227), (33, 227, 428, 310), (34, 165, 362, 222), (34, 222, 392, 226), (385, 50, 165), (35, 151, 354, 152), (35, 152, 370, 166), (36, 179, 423, 309), (36, 309, 430, 234), (36, 234, 406, 167), (36, 167, 356, 179), (37, 391, 435, 326), (37, 326, 436, 361), (38, 155, 396, 223), (38, 223, 357, 175), (38, 175, 360, 221), (38, 221, 395, 155), (39, 159, 395, 221), (39, 221, 360, 176), (39, 176, 359, 220), (39, 220, 394, 159), (40, 158, 394, 220), (40, 220, 359, 177), (40, 177, 358, 219), (40, 219, 393, 158), (41, 156, 392, 222), (41, 222, 362, 178), (41, 178, 357, 223), (41, 223, 396, 156), (42, 296, 422, 308), (42, 308, 423, 179), (42, 179, 356, 224), (42, 224, 397, 296), (43, 153, 397, 224), (43, 224, 356, 180), (43, 180, 355, 225), (43, 225, 398, 153), (44, 193, 369, 188), (44, 188, 401, 228), (44, 228, 399, 181), (44, 181, 384, 193), (45, 178, 362, 172), (45, 172, 386, 212), (45, 212, 371, 168), (45, 168, 357, 178), (46, 177, 359, 170), (46, 170, 373, 213), (46, 213, 372, 169), (46, 169, 358, 177), (47, 176, 360, 171), (47, 171, 374, 215), (47, 215, 373, 170), (47, 170, 359, 176), (48, 175, 357, 168), (48, 168, 371, 216), (48, 216, 374, 171), (48, 171, 360, 175), (49, 361, 436, 325), (49, 325, 438, 384), (50, 217, 386, 172), (50, 172, 362, 165), (51, 298, 424, 307), (51, 307, 429, 301), (51, 301, 401, 188), (51, 188, 369, 298), (248, 324, 439, 322), (248, 369, 437, 324), (52, 141, 388, 161), (52, 161, 387, 150), (52, 150, 368, 182), (52, 182, 365, 141), (53, 150, 387, 162), (53, 162, 352, 149), (53, 149, 367, 183), (53, 183, 368, 150), (54, 149, 352, 163), (54, 163, 353, 148), (54, 148, 366, 184), (54, 184, 367, 149), (55, 152, 354, 164), (55, 164, 388, 141), (55, 141, 365, 185), (55, 185, 370, 152), (56, 306, 431, 303), (56, 303, 389, 139), (56, 139, 364, 186), (56, 186, 424, 306), (57, 139, 389, 160), (57, 160, 390, 129), (57, 129, 363, 187), (57, 187, 364, 139), (58, 49, 384, 181), (58, 181, 399, 237), (58, 237, 407, 173), (58, 173, 361, 49), (59, 281, 419, 292), (59, 292, 412, 275), (59, 275, 403, 239), (59, 239, 363, 281), (60, 194, 370, 185), (60, 185, 365, 189), (60, 189, 371, 212), (60, 212, 386, 194), (61, 191, 367, 184), (61, 184, 366, 190), (61, 190, 372, 213), (61, 213, 373, 191), (62, 200, 426, 305), (62, 305, 425, 196), (62, 196, 376, 198), (62, 198, 378, 200), (63, 199, 378, 198), (63, 198, 376, 204), (63, 204, 380, 205), (63, 205, 379, 199), (64, 304, 427, 203), (64, 203, 382, 207), (64, 207, 376, 196), (64, 196, 425, 304), (65, 207, 382, 202), (65, 202, 381, 201), (65, 201, 380, 204), (65, 204, 376, 207), (66, 147, 350, 131), (66, 131, 351, 138), (66, 138, 381, 202), (66, 202, 382, 147), (67, 208, 344, 123), (67, 123, 343, 115), (67, 115, 378, 199), (67, 199, 379, 208), (68, 291, 418, 269), (68, 268, 417, 291), (69, 214, 410, 290), (69, 290, 417, 268), (70, 192, 368, 183), (70, 183, 367, 191), (70, 191, 373, 215), (70, 215, 374, 192), (71, 189, 365, 182), (71, 182, 368, 192), (71, 192, 374, 216), (71, 216, 371, 189), (193, 323, 437, 369), (193, 384, 438, 323), (72, 194, 386, 217), (72, 166, 370, 194), (267, 289, 415, 244), (267, 210, 409, 289), (73, 288, 409, 210), (73, 269, 418, 288), (74, 278, 416, 287), (74, 287, 408, 209), (75, 233, 406, 238), (75, 238, 400, 235), (75, 235, 404, 232), (75, 232, 405, 233), (76, 180, 356, 167), (76, 167, 406, 233), (76, 233, 405, 174), (76, 174, 355, 180), (77, 187, 363, 239), (77, 239, 403, 230), (77, 230, 402, 211), (77, 211, 364, 187), (78, 243, 414, 286), (78, 286, 413, 242), (79, 285, 412, 241), (242, 79, 460, 450), (79, 242, 413, 285), (80, 244, 415, 284), (80, 284, 411, 240), (81, 240, 411, 283), (81, 283, 414, 243), (218, 282, 416, 278), (874, 244, 475, 479), (218, 270, 419, 282), (82, 129, 390, 252), (82, 252, 416, 282), (82, 282, 419, 281), (82, 281, 363, 129), (83, 274, 355, 174), (83, 174, 405, 277), (83, 277, 414, 283), (83, 283, 411, 274), (84, 250, 398, 225), (84, 225, 355, 274), (84, 274, 411, 284), (84, 284, 415, 250), (85, 236, 403, 275), (85, 275, 412, 285), (85, 285, 413, 276), (85, 276, 404, 236), (86, 277, 405, 232), (86, 232, 404, 276), (86, 276, 413, 286), (86, 286, 414, 277), (87, 252, 390, 259), (87, 259, 344, 271), (87, 271, 408, 287), (87, 287, 416, 252), (88, 138, 351, 272), (88, 272, 409, 288), (88, 288, 418, 280), (88, 280, 381, 138), (89, 266, 398, 250), (89, 250, 415, 289), (89, 289, 409, 272), (89, 272, 351, 266), (90, 273, 379, 205), (90, 205, 380, 279), (90, 279, 417, 290), (90, 290, 410, 273), (91, 201, 381, 280), (91, 280, 418, 291), (91, 291, 417, 279), (91, 279, 380, 201), (278, 884, 462, 457), (92, 241, 412, 292), (92, 292, 419, 270), (243, 78, 477, 889), (93, 209, 408, 293), (93, 293, 410, 214), (78, 242, 450, 477), (441, 206, 383, 300), (441, 442, 375, 206), (440, 299, 377, 197), (440, 197, 375, 442), (94, 248, 322, 251), (94, 251, 431, 306), (94, 306, 424, 298), (94, 298, 369, 248), (95, 186, 364, 211), (95, 211, 402, 231), (95, 231, 429, 307), (95, 307, 424, 186), (96, 154, 391, 37), (96, 37, 361, 297), (96, 297, 423, 308), (96, 308, 422, 154), (97, 297, 361, 173), (97, 173, 407, 302), (97, 302, 430, 309), (97, 309, 423, 297), (443, 228, 401, 301), (151, 35, 385), (217, 50, 385), (443, 444, 399, 228), (98, 302, 407, 237), (98, 237, 399, 444), (165, 34, 385), (99, 140, 137, 295), (99, 295, 421, 312), (99, 312, 427, 300), (99, 300, 383, 140), (100, 27, 391, 154), (100, 154, 422, 313), (100, 313, 421, 295), (100, 295, 137, 27), (101, 115, 343, 124), (101, 124, 420, 314), (101, 314, 426, 200), (101, 200, 378, 115), (102, 251, 322, 195), (102, 195, 338, 294), (102, 294, 420, 315), (102, 315, 431, 251), (103, 190, 366, 320), (103, 320, 437, 323), (103, 323, 438, 321), (103, 321, 372, 190), (104, 148, 353, 249), (104, 249, 439, 324), (104, 324, 437, 320), (104, 320, 366, 148), (105, 319, 358, 169), (105, 169, 372, 321), (105, 321, 438, 325), (105, 325, 436, 319), (106, 157, 393, 219), (106, 219, 358, 319), (106, 319, 436, 326), (106, 326, 435, 157), (107, 260, 393, 157), (107, 157, 435, 327), (107, 327, 434, 318), (107, 318, 348, 260), (108, 145, 348, 318), (108, 318, 434, 328), (108, 328, 432, 316), (108, 316, 335, 145), (109, 249, 353, 256), (109, 256, 341, 317), (109, 317, 433, 329), (109, 329, 439, 249), (110, 317, 341, 120), (110, 120, 335, 316), (110, 316, 432, 330), (110, 330, 433, 317), (440, 442, 425, 305), (299, 440, 305, 426), (441, 300, 427, 304), (442, 441, 304, 425), (166, 72, 385), (444, 443, 310, 428), (98, 444, 428, 311), (302, 98, 311, 430), (443, 301, 429, 310), (385, 34, 226), (385, 35, 166), (385, 72, 217), (245, 0, 385), (247, 14, 385), (246, 30, 385), (226, 31, 385), (385, 0, 246), (385, 14, 245), (385, 30, 151), (385, 31, 247), (872, 877, 463, 465), (906, 492, 449, 900), (871, 876, 468, 466), (489, 447, 452, 493), (493, 452, 855, 495), (495, 855, 454, 497), (497, 454, 456, 499), (884, 878, 464, 462), (877, 879, 459, 463), (909, 880, 461, 901), (885, 872, 465, 467), (878, 871, 466, 464), (1004, 526, 858, 1018), (881, 885, 467, 469), (880, 449, 789, 624), (904, 901, 461, 514), (503, 511, 463, 459), (511, 505, 465, 463), (505, 509, 467, 465), (509, 501, 469, 467), (886, 482, 480, 882), (893, 897, 471, 518), (873, 483, 485, 866), (515, 519, 472, 862), (519, 521, 473, 472), (521, 523, 474, 473), (523, 525, 863, 474), (874, 479, 481, 867), (882, 480, 476, 868), (898, 888, 478, 883), (887, 484, 482, 886), (867, 481, 483, 873), (869, 486, 484, 887), (891, 538, 478, 888), (529, 476, 480, 535), (535, 480, 482, 531), (531, 482, 484, 533), (533, 484, 486, 527), (483, 534, 528, 485), (1050, 533, 527, 1047), (481, 532, 534, 483), (1049, 531, 533, 1050), (479, 536, 532, 481), (1051, 535, 531, 1049), (475, 530, 536, 479), (1048, 529, 535, 1051), (889, 477, 537, 890), (1059, 1031, 538, 891), (477, 450, 507, 537), (857, 858, 526, 524), (1045, 1046, 525, 523), (861, 857, 524, 522), (1044, 1045, 523, 521), (860, 861, 522, 520), (1043, 1044, 521, 519), (859, 860, 520, 516), (1042, 1043, 519, 515), (896, 892, 517, 470), (1058, 893, 518, 1030), (470, 517, 487, 856), (466, 468, 502, 510), (1040, 1037, 501, 509), (464, 466, 510, 506), (1039, 1040, 509, 505), (462, 464, 506, 512), (1041, 1039, 505, 511), (457, 462, 512, 504), (1038, 1041, 511, 503), (902, 903, 513, 460), (1061, 904, 514, 1029), (460, 513, 507, 450), (1005, 559, 566, 1017), (1037, 546, 565, 1052), (854, 498, 500, 455), (1035, 497, 499, 1036), (453, 496, 498, 854), (1034, 495, 497, 1035), (451, 494, 496, 453), (1033, 493, 495, 1034), (445, 490, 494, 451), (1032, 489, 493, 1033), (899, 448, 491, 905), (1060, 1027, 492, 906), (448, 856, 487, 491), (1011, 1010, 539, 541), (1025, 1011, 541, 907), (990, 540, 542, 991), (991, 542, 543, 992), (992, 543, 544, 993), (993, 544, 545, 994), (1021, 1017, 566, 875), (1024, 908, 552, 1013), (996, 999, 551, 547), (999, 997, 548, 551), (997, 998, 550, 548), (998, 995, 546, 550), (1023, 894, 554, 1014), (1000, 1001, 555, 553), (1001, 1002, 556, 555), (1002, 1003, 557, 556), (1003, 1004, 558, 557), (1047, 527, 486, 1053), (1015, 1012, 549, 564), (1022, 1015, 564, 895), (1006, 560, 563, 1009), (1009, 563, 561, 1007), (1007, 561, 562, 1008), (1008, 562, 559, 1005), (1057, 881, 469, 1052), (1020, 870, 565, 1016), (995, 502, 468, 1016), (994, 545, 865, 1019), (1056, 1053, 486, 869), (1036, 499, 456, 1055), (1046, 558, 864, 1054), (728, 729, 570, 569), (782, 783, 572, 571), (800, 801, 574, 573), (746, 747, 576, 575), (764, 765, 578, 577), (836, 837, 580, 579), (818, 819, 582, 581), (710, 711, 568, 567), (968, 959, 587, 748), (972, 961, 590, 820), (970, 963, 585, 784), (969, 964, 588, 766), (966, 965, 583, 712), (967, 962, 584, 730), (971, 958, 586, 802), (973, 960, 589, 838), (820, 590, 598, 821), (766, 588, 596, 767), (802, 586, 594, 803), (730, 584, 592, 731), (712, 583, 591, 713), (838, 589, 597, 839), (748, 587, 595, 749), (784, 585, 593, 785), (839, 597, 605, 840), (749, 595, 603, 750), (785, 593, 601, 786), (821, 598, 606, 822), (767, 596, 604, 768), (803, 594, 602, 804), (731, 592, 600, 732), (713, 591, 599, 714), (732, 600, 608, 733), (714, 599, 607, 715), (840, 605, 613, 841), (750, 603, 611, 751), (786, 601, 609, 787), (822, 606, 614, 823), (768, 604, 612, 769), (804, 602, 610, 805), (956, 943, 622, 824), (953, 945, 620, 770), (955, 947, 618, 806), (951, 949, 616, 734), (950, 948, 615, 716), (957, 942, 621, 842), (952, 944, 619, 752), (954, 946, 617, 788), (788, 617, 624, 789), (824, 622, 628, 825), (770, 620, 627, 771), (806, 618, 625, 807), (734, 616, 623, 735), (716, 615, 446, 717), (842, 621, 626, 843), (752, 619, 458, 753), (711, 582, 636, 718), (729, 568, 629, 736), (801, 572, 631, 808), (837, 578, 634, 844), (747, 574, 632, 754), (819, 580, 635, 826), (783, 570, 630, 790), (765, 576, 633, 772), (808, 631, 639, 809), (736, 629, 637, 737), (718, 636, 644, 719), (844, 634, 642, 845), (754, 632, 640, 755), (790, 630, 638, 791), (826, 635, 643, 827), (772, 633, 641, 773), (827, 643, 651, 828), (773, 641, 649, 774), (809, 639, 647, 810), (737, 637, 645, 738), (719, 644, 652, 720), (845, 642, 650, 846), (755, 640, 648, 756), (791, 638, 646, 792), (756, 648, 656, 757), (792, 646, 654, 793), (828, 651, 659, 829), (774, 649, 657, 775), (810, 647, 655, 811), (738, 645, 653, 739), (720, 652, 660, 721), (846, 650, 658, 847), (721, 660, 668, 722), (847, 658, 666, 848), (757, 656, 664, 758), (793, 654, 662, 794), (829, 659, 667, 830), (775, 657, 665, 776), (811, 655, 663, 812), (739, 653, 661, 740), (776, 665, 673, 777), (812, 663, 671, 813), (740, 661, 669, 741), (722, 668, 676, 723), (848, 666, 674, 849), (758, 664, 672, 759), (794, 662, 670, 795), (830, 667, 675, 831), (988, 975, 683, 832), (985, 977, 681, 778), (987, 979, 679, 814), (983, 981, 677, 742), (982, 974, 684, 724), (989, 976, 682, 850), (984, 978, 680, 760), (986, 980, 678, 796), (850, 682, 690, 851), (760, 680, 688, 761), (796, 678, 686, 797), (832, 683, 691, 833), (778, 681, 689, 779), (814, 679, 687, 815), (742, 677, 685, 743), (724, 684, 692, 725), (743, 685, 693, 744), (725, 692, 700, 726), (851, 690, 698, 852), (761, 688, 696, 762), (797, 686, 694, 798), (833, 691, 699, 834), (779, 689, 697, 780), (815, 687, 695, 816), (936, 926, 707, 835), (933, 927, 705, 781), (935, 928, 703, 817), (931, 929, 701, 745), (930, 938, 708, 727), (937, 939, 706, 853), (932, 940, 704, 763), (934, 941, 702, 799), (799, 702, 709), (835, 707, 709), (781, 705, 709), (817, 703, 709), (745, 701, 709), (727, 708, 709), (853, 706, 709), (763, 704, 709), (701, 727, 709), (929, 930, 727, 701), (685, 725, 726, 693), (677, 724, 725, 685), (981, 982, 724, 677), (661, 722, 723, 669), (653, 721, 722, 661), (645, 720, 721, 653), (637, 719, 720, 645), (629, 718, 719, 637), (568, 711, 718, 629), (622, 716, 717, 628), (943, 950, 716, 622), (606, 714, 715, 614), (598, 713, 714, 606), (590, 712, 713, 598), (961, 966, 712, 590), (581, 582, 711, 710), (702, 745, 709), (941, 931, 745, 702), (686, 743, 744, 694), (678, 742, 743, 686), (980, 983, 742, 678), (662, 740, 741, 670), (654, 739, 740, 662), (646, 738, 739, 654), (638, 737, 738, 646), (630, 736, 737, 638), (570, 729, 736, 630), (615, 734, 735, 446), (948, 951, 734, 615), (599, 732, 733, 607), (591, 731, 732, 599), (583, 730, 731, 591), (965, 967, 730, 583), (567, 568, 729, 728), (705, 763, 709), (927, 932, 763, 705), (689, 761, 762, 697), (681, 760, 761, 689), (977, 984, 760, 681), (665, 758, 759, 673), (657, 757, 758, 665), (649, 756, 757, 657), (641, 755, 756, 649), (633, 754, 755, 641), (576, 747, 754, 633), (618, 752, 753, 625), (947, 952, 752, 618), (602, 750, 751, 610), (594, 749, 750, 602), (586, 748, 749, 594), (958, 968, 748, 586), (573, 574, 747, 746), (706, 781, 709), (939, 933, 781, 706), (690, 779, 780, 698), (682, 778, 779, 690), (976, 985, 778, 682), (666, 776, 777, 674), (658, 775, 776, 666), (650, 774, 775, 658), (642, 773, 774, 650), (634, 772, 773, 642), (578, 765, 772, 634), (619, 770, 771, 458), (944, 953, 770, 619), (603, 768, 769, 611), (595, 767, 768, 603), (587, 766, 767, 595), (959, 969, 766, 587), (575, 576, 765, 764), (703, 799, 709), (928, 934, 799, 703), (687, 797, 798, 695), (679, 796, 797, 687), (979, 986, 796, 679), (663, 794, 795, 671), (655, 793, 794, 663), (647, 792, 793, 655), (639, 791, 792, 647), (631, 790, 791, 639), (572, 783, 790, 631), (616, 788, 789, 623), (949, 954, 788, 616), (600, 786, 787, 608), (592, 785, 786, 600), (584, 784, 785, 592), (962, 970, 784, 584), (569, 570, 783, 782), (704, 817, 709), (940, 935, 817, 704), (688, 815, 816, 696), (680, 814, 815, 688), (978, 987, 814, 680), (664, 812, 813, 672), (656, 811, 812, 664), (648, 810, 811, 656), (640, 809, 810, 648), (632, 808, 809, 640), (574, 801, 808, 632), (617, 806, 807, 624), (946, 955, 806, 617), (601, 804, 805, 609), (593, 803, 804, 601), (585, 802, 803, 593), (963, 971, 802, 585), (571, 572, 801, 800), (708, 835, 709), (938, 936, 835, 708), (692, 833, 834, 700), (684, 832, 833, 692), (974, 988, 832, 684), (668, 830, 831, 676), (660, 829, 830, 668), (652, 828, 829, 660), (644, 827, 828, 652), (636, 826, 827, 644), (582, 819, 826, 636), (621, 824, 825, 626), (942, 956, 824, 621), (605, 822, 823, 613), (597, 821, 822, 605), (589, 820, 821, 597), (960, 972, 820, 589), (579, 580, 819, 818), (707, 853, 709), (926, 937, 853, 707), (691, 851, 852, 699), (683, 850, 851, 691), (975, 989, 850, 683), (667, 848, 849, 675), (659, 847, 848, 667), (651, 846, 847, 659), (643, 845, 846, 651), (635, 844, 845, 643), (580, 837, 844, 635), (620, 842, 843, 627), (945, 957, 842, 620), (604, 840, 841, 612), (596, 839, 840, 604), (588, 838, 839, 596), (964, 973, 838, 588), (577, 578, 837, 836), (1054, 1056, 869, 863), (1019, 865, 870, 1020), (1055, 456, 881, 1057), (1018, 1021, 875, 864), (863, 869, 887, 474), (859, 244, 874, 860), (861, 867, 873, 857), (856, 268, 68, 470), (474, 887, 886, 473), (897, 898, 883, 471), (472, 882, 868, 862), (860, 874, 867, 861), (857, 873, 866, 858), (859, 267, 244), (473, 886, 882, 472), (456, 454, 885, 881), (445, 451, 884, 278), (453, 854, 871, 878), (856, 448, 69, 268), (454, 855, 872, 885), (900, 449, 880, 909), (452, 447, 879, 877), (451, 453, 878, 884), (854, 455, 876, 871), (445, 278, 74), (855, 452, 877, 872), (470, 68, 269, 896), (862, 868, 898, 897), (1006, 1022, 895, 560), (1000, 553, 894, 1023), (1042, 515, 893, 1058), (859, 516, 892, 896), (1048, 1059, 891, 529), (475, 889, 890, 530), (529, 891, 888, 476), (868, 476, 888, 898), (515, 862, 897, 893), (448, 899, 214, 69), (447, 900, 909, 879), (996, 547, 908, 1024), (990, 1025, 907, 540), (1032, 1060, 906, 489), (445, 899, 905, 490), (1038, 503, 904, 1061), (457, 504, 903, 902), (503, 459, 901, 904), (879, 909, 901, 459), (489, 906, 900, 447), (241, 92, 457, 902), (81, 243, 889, 475), (218, 278, 457), (899, 445, 93, 214), (270, 218, 457), (445, 74, 209), (445, 209, 93), (92, 270, 457), (79, 241, 902, 460), (240, 81, 475), (896, 269, 73, 859), (244, 80, 475), (859, 210, 267), (859, 73, 210), (80, 240, 475), (843, 478, 627), (626, 883, 478, 843), (461, 458, 508, 514), (1031, 1028, 508, 538), (1030, 518, 488, 1026), (883, 626, 825, 471), (627, 478, 771), (753, 461, 625), (471, 717, 446), (461, 807, 625), (488, 446, 449, 492), (461, 753, 458), (518, 471, 446, 488), (449, 735, 623), (771, 478, 458), (1029, 514, 508, 1028), (1027, 1026, 488, 492), (880, 624, 807, 461), (825, 628, 471), (735, 449, 446), (623, 789, 449), (628, 717, 471), (699, 852, 925, 911), (700, 834, 924, 910), (696, 816, 923, 914), (695, 798, 922, 915), (698, 780, 921, 912), (697, 762, 920, 913), (694, 744, 919, 916), (693, 726, 918, 917), (798, 694, 916, 922), (762, 696, 914, 920), (852, 698, 912, 925), (726, 700, 910, 918), (744, 693, 917, 919), (816, 695, 915, 923), (780, 697, 913, 921), (834, 699, 911, 924), (911, 925, 937, 926), (910, 924, 936, 938), (914, 923, 935, 940), (915, 922, 934, 928), (912, 921, 933, 939), (913, 920, 932, 927), (916, 919, 931, 941), (917, 918, 930, 929), (922, 916, 941, 934), (920, 914, 940, 932), (925, 912, 939, 937), (918, 910, 938, 930), (919, 917, 929, 931), (923, 915, 928, 935), (921, 913, 927, 933), (924, 911, 926, 936), (612, 841, 957, 945), (613, 823, 956, 942), (609, 805, 955, 946), (608, 787, 954, 949), (611, 769, 953, 944), (610, 751, 952, 947), (607, 733, 951, 948), (614, 715, 950, 943), (787, 609, 946, 954), (751, 611, 944, 952), (841, 613, 942, 957), (715, 607, 948, 950), (733, 608, 949, 951), (805, 610, 947, 955), (769, 612, 945, 953), (823, 614, 943, 956), (577, 836, 973, 964), (579, 818, 972, 960), (571, 800, 971, 963), (569, 782, 970, 962), (575, 764, 969, 959), (573, 746, 968, 958), (567, 728, 967, 965), (581, 710, 966, 961), (836, 579, 960, 973), (800, 573, 958, 971), (728, 569, 962, 967), (710, 567, 965, 966), (764, 577, 964, 969), (782, 571, 963, 970), (818, 581, 961, 972), (746, 575, 959, 968), (1014, 554, 539, 1010), (1013, 552, 549, 1012), (538, 508, 458, 478), (675, 849, 989, 975), (676, 831, 988, 974), (672, 813, 987, 978), (671, 795, 986, 979), (674, 777, 985, 976), (673, 759, 984, 977), (670, 741, 983, 980), (669, 723, 982, 981), (795, 670, 980, 986), (759, 672, 978, 984), (849, 674, 976, 989), (723, 676, 974, 982), (741, 669, 981, 983), (813, 671, 979, 987), (777, 673, 977, 985), (831, 675, 975, 988), (513, 1013, 1012, 507), (517, 1014, 1010, 487), (490, 905, 1025, 990), (504, 996, 1024, 903), (516, 1000, 1023, 892), (530, 890, 1022, 1006), (858, 866, 1021, 1018), (455, 1019, 1020, 876), (500, 994, 1019, 455), (546, 995, 1016, 565), (876, 1020, 1016, 468), (534, 1008, 1005, 528), (532, 1007, 1008, 534), (536, 1009, 1007, 532), (530, 1006, 1009, 536), (890, 537, 1015, 1022), (537, 507, 1012, 1015), (524, 526, 1004, 1003), (522, 524, 1003, 1002), (520, 522, 1002, 1001), (516, 520, 1001, 1000), (892, 1023, 1014, 517), (510, 502, 995, 998), (506, 510, 998, 997), (512, 506, 997, 999), (504, 512, 999, 996), (903, 1024, 1013, 513), (866, 485, 1017, 1021), (498, 993, 994, 500), (496, 992, 993, 498), (494, 991, 992, 496), (490, 990, 991, 494), (905, 491, 1011, 1025), (491, 487, 1010, 1011), (528, 1005, 1017, 485), (558, 1004, 1018, 864), (541, 539, 1026, 1027), (552, 1029, 1028, 549), (554, 1030, 1026, 539), (564, 549, 1028, 1031), (547, 1038, 1061, 908), (540, 907, 1060, 1032), (560, 895, 1059, 1048), (553, 1042, 1058, 894), (865, 1055, 1057, 870), (864, 875, 1056, 1054), (525, 1046, 1054, 863), (545, 1036, 1055, 865), (875, 566, 1053, 1056), (870, 1057, 1052, 565), (559, 1047, 1053, 566), (907, 541, 1027, 1060), (540, 1032, 1033, 542), (542, 1033, 1034, 543), (543, 1034, 1035, 544), (544, 1035, 1036, 545), (501, 1037, 1052, 469), (908, 1061, 1029, 552), (547, 551, 1041, 1038), (551, 548, 1039, 1041), (548, 550, 1040, 1039), (550, 546, 1037, 1040), (894, 1058, 1030, 554), (553, 555, 1043, 1042), (555, 556, 1044, 1043), (556, 557, 1045, 1044), (557, 558, 1046, 1045), (895, 564, 1031, 1059), (560, 1048, 1051, 563), (563, 1051, 1049, 561), (561, 1049, 1050, 562), (562, 1050, 1047, 559)])
me_plane.polygons.foreach_set('material_index', [0, 0, 0, 0, 0, 0, 0, 0, 0, 0, 0, 0, 0, 0, 0, 0, 0, 0, 0, 0, 1, 1, 1, 1, 1, 1, 1, 1, 0, 0, 0, 0, 0, 0, 0, 0, 0, 0, 0, 0, 0, 0, 0, 0, 0, 0, 0, 0, 0, 0, 0, 0, 0, 0, 1, 1, 1, 1, 0, 0, 0, 0, 0, 0, 0, 0, 0, 0, 0, 0, 0, 0, 0, 0, 0, 0, 0, 0, 1, 1, 1, 1, 0, 0, 0, 0, 0, 0, 0, 0, 0, 0, 0, 0, 0, 0, 0, 0, 0, 0, 0, 0, 0, 0, 0, 0, 0, 0, 1, 1, 1, 1, 1, 1, 1, 1, 0, 0, 0, 0, 1, 1, 1, 1, 1, 1, 1, 1, 0, 0, 0, 0, 0, 1, 1, 1, 1, 0, 0, 0, 0, 0, 0, 0, 0, 0, 0, 0, 0, 0, 0, 0, 0, 0, 0, 0, 0, 0, 0, 0, 0, 0, 0, 1, 1, 1, 1, 0, 0, 0, 0, 0, 0, 0, 0, 0, 0, 0, 0, 0, 0, 0, 0, 0, 0, 0, 0, 1, 1, 1, 1, 0, 0, 0, 0, 0, 0, 0, 0, 0, 0, 0, 0, 0, 0, 0, 0, 0, 0, 0, 0, 0, 0, 0, 0, 0, 0, 1, 1, 1, 1, 1, 1, 1, 1, 0, 0, 0, 0, 0, 0, 0, 0, 1, 1, 1, 1, 1, 1, 1, 1, 1, 1, 1, 1, 1, 1, 1, 1, 1, 1, 1, 1, 1, 1, 1, 1, 1, 1, 1, 1, 0, 0, 0, 0, 0, 0, 0, 0, 0, 0, 0, 0, 0, 0, 1, 1, 0, 0, 1, 1, 1, 1, 1, 1, 1, 1, 1, 1, 1, 1, 1, 1, 1, 1, 1, 0, 0, 1, 1, 0, 1, 0, 0, 0, 0, 0, 1, 1, 1, 1, 0, 0, 0, 0, 1, 1, 1, 1, 1, 1, 1, 1, 0, 0, 0, 0, 1, 1, 1, 1, 0, 0, 0, 0, 1, 1, 1, 1, 1, 1, 1, 1, 1, 1, 1, 1, 1, 1, 1, 1, 1, 1, 1, 0, 0, 0, 0, 1, 1, 1, 1, 0, 0, 0, 0, 1, 1, 1, 1, 1, 0, 0, 1, 1, 1, 0, 1, 1, 1, 1, 0, 0, 0, 0, 1, 1, 1, 1, 0, 0, 0, 0, 0, 0, 0, 0, 0, 0, 0, 0, 0, 0, 0, 0, 0, 0, 0, 0, 0, 0, 0, 0, 0, 0, 0, 0, 0, 0, 0, 0, 0, 0, 0, 0, 1, 1, 1, 1, 0, 1, 1, 1, 1, 0, 0, 0, 0, 0, 0, 0, 0, 0, 0, 0, 1, 1, 1, 1, 1, 1, 1, 1, 1, 1, 1, 1, 1, 1, 1, 1, 1, 1, 1, 1, 1, 1, 1, 1, 1, 1, 1, 1, 1, 1, 1, 1, 1, 1, 1, 1, 1, 1, 1, 1, 1, 1, 1, 1, 1, 1, 1, 1, 1, 1, 1, 1, 1, 1, 1, 1, 1, 1, 1, 1, 1, 1, 1, 1, 1, 1, 1, 1, 1, 1, 1, 1, 1, 1, 1, 1, 1, 1, 1, 1, 1, 1, 1, 1, 1, 1, 1, 1, 1, 1, 1, 1, 1, 1, 1, 1, 1, 1, 1, 1, 1, 1, 1, 1, 1, 1, 1, 1, 1, 1, 1, 1, 1, 1, 1, 1, 1, 1, 1, 1, 1, 1, 1, 0, 0, 0, 0, 0, 0, 0, 0, 0, 0, 0, 0, 0, 0, 0, 0, 0, 0, 0, 0, 0, 0, 0, 0, 0, 0, 0, 0, 0, 0, 0, 0, 0, 0, 0, 0, 0, 0, 0, 0, 1, 1, 1, 1, 1, 1, 1, 1, 1, 1, 1, 1, 1, 1, 1, 1, 0, 0, 0, 0, 0, 0, 0, 0, 0, 0, 0, 0, 0, 0, 0, 0, 0, 0, 0, 0, 0, 0, 0, 0, 0, 0, 0, 0, 0, 0, 0, 0, 0, 0, 0, 0, 0, 0, 0, 0, 1, 1, 1, 1, 1, 1, 1, 1, 1, 1, 1, 1, 1, 1, 1, 1, 0, 0, 0, 0, 0, 0, 0, 0, 0, 0, 0, 0, 0, 0, 0, 0, 0, 0, 0, 0, 0, 0, 0, 0, 0, 0, 0, 1, 1, 0, 0, 0, 0, 0, 1, 1, 0, 0, 0, 0, 0, 1, 0, 0, 0, 1, 1, 0, 0, 0, 0, 0, 1, 1, 0, 0, 0, 0, 0, 1, 0, 0, 0, 1, 1, 0, 0, 0, 0, 0, 1, 1, 0, 0, 0, 0, 0, 1, 0, 0, 0, 1, 1, 0, 0, 0, 0, 0, 1, 1, 0, 0, 0, 0, 0, 1, 0, 0, 0, 1, 1, 0, 0, 0, 0, 0, 1, 1, 0, 0, 0, 0, 0, 1, 0, 0, 0, 1, 1, 0, 0, 0, 0, 0, 1, 1, 0, 0, 0, 0, 0, 1, 0, 0, 0, 1, 1, 0, 0, 0, 0, 0, 1, 1, 0, 0, 0, 0, 0, 1, 0, 0, 0, 1, 1, 0, 0, 0, 0, 0, 1, 1, 0, 0, 0, 0, 0, 1, 1, 1, 1, 1, 1, 1, 1, 1, 1, 1, 1, 1, 1, 1, 1, 1, 1, 1, 1, 1, 1, 1, 1, 1, 1, 1, 1, 1, 1, 1, 1, 1, 1, 1, 1, 1, 1, 1, 1, 1, 1, 1, 1, 1, 1, 1, 1, 1, 1, 1, 1, 1, 1, 1, 1, 1, 1, 1, 1, 1, 1, 1, 1, 1, 1, 1, 1, 1, 1, 1, 1, 1, 1, 1, 1, 1, 1, 1, 1, 1, 1, 1, 1, 1, 1, 0, 0, 0, 0, 0, 0, 0, 0, 0, 0, 0, 0, 0, 0, 0, 0, 0, 0, 0, 0, 0, 0, 0, 0, 0, 0, 0, 0, 0, 0, 0, 0, 0, 0, 0, 0, 0, 0, 0, 0, 0, 0, 0, 0, 0, 0, 0, 0, 0, 0, 0, 0, 0, 0, 0, 0, 0, 0, 0, 0, 0, 0, 0, 0, 1, 1, 1, 1, 1, 1, 1, 1, 1, 1, 1, 1, 1, 1, 1, 1, 1, 1, 1, 1, 1, 1, 1, 1, 1, 1, 1, 1, 1, 1, 1, 1, 1, 1, 1, 1, 1, 1, 1, 1, 1, 1, 1, 1, 1, 1, 1, 1, 1, 1, 1, 1, 1, 1, 1, 1, 1, 1, 1, 1, 1, 1, 1, 1, 1, 1, 1, 1, 1, 1, 1, 1, 1, 1, 1, 1, 1, 1, 1, 1, 1, 1, 1, 1, 1, 1, 1, 1, 1, 1, 1])
me_plane.materials.append(mat_cinza)
me_plane.materials.append(mat_preta)
me_plane.use_remesh_preserve_volume = False
me_plane.use_remesh_preserve_attributes = False
me_plane.use_mirror_vertex_groups = False
me_plane.update()

# ---- objects
ob_sword = bpy.data.objects.new('sword', me_plane)

# ---- transforms, parenting, visibility, modifiers, constraints
ob_sword.location = (0.1368, 8.142, -1.269e-10)
ob_sword.scale = (0.1341, 0.1341, 0.1341)
ob_sword.lineart.crease_threshold = 0.0

# ---- collection membership
col_collection_1.objects.link(ob_sword)

# ---- scene / render settings (as saved in the file)
scene.frame_start = 1; scene.frame_end = 250; scene.frame_set(1)
scene.render.engine = 'BLENDER_EEVEE_NEXT'
scene.render.resolution_percentage = 50
scene.render.dither_intensity = 0.0
scene.cycles.use_denoising = False
scene.cycles.samples = 128
scene.cycles.sampling_pattern = 'TABULATED_SOBOL'
scene.cycles.light_sampling_threshold = 0.0
scene.cycles.use_adaptive_sampling = False
scene.cycles.use_light_tree = False
scene.cycles.blur_glossy = 0.0
scene.cycles.sample_clamp_indirect = 0.0
scene.view_settings.view_transform = 'Standard'
bpy.context.view_layer.update()

# ---- added for rendering (the .blend has no active camera and no usable light): camera, sun
cam_auto = bpy.data.cameras.new('AutoCamera')
cam_auto.lens = 50.0
cam_auto.sensor_width = 36.0
cam_auto.clip_end = 1000.0
ob_auto_camera = bpy.data.objects.new('AutoCamera', cam_auto)
scene.collection.objects.link(ob_auto_camera)
ob_auto_camera.location = (15.8397, -19.1818, 13.1925)
ob_auto_camera.rotation_euler = (1.09748, -7.21219e-08, 0.694738)
scene.camera = ob_auto_camera
light_auto_sun = bpy.data.lights.new('AutoSun', 'SUN')
light_auto_sun.energy = 3.0
light_auto_sun.angle = 0.0523599
ob_auto_sun = bpy.data.objects.new('AutoSun', light_auto_sun)
scene.collection.objects.link(ob_auto_sun)
ob_auto_sun.rotation_euler = (0.872665, 0.174533, 0.523599)
bpy.context.view_layer.update()
